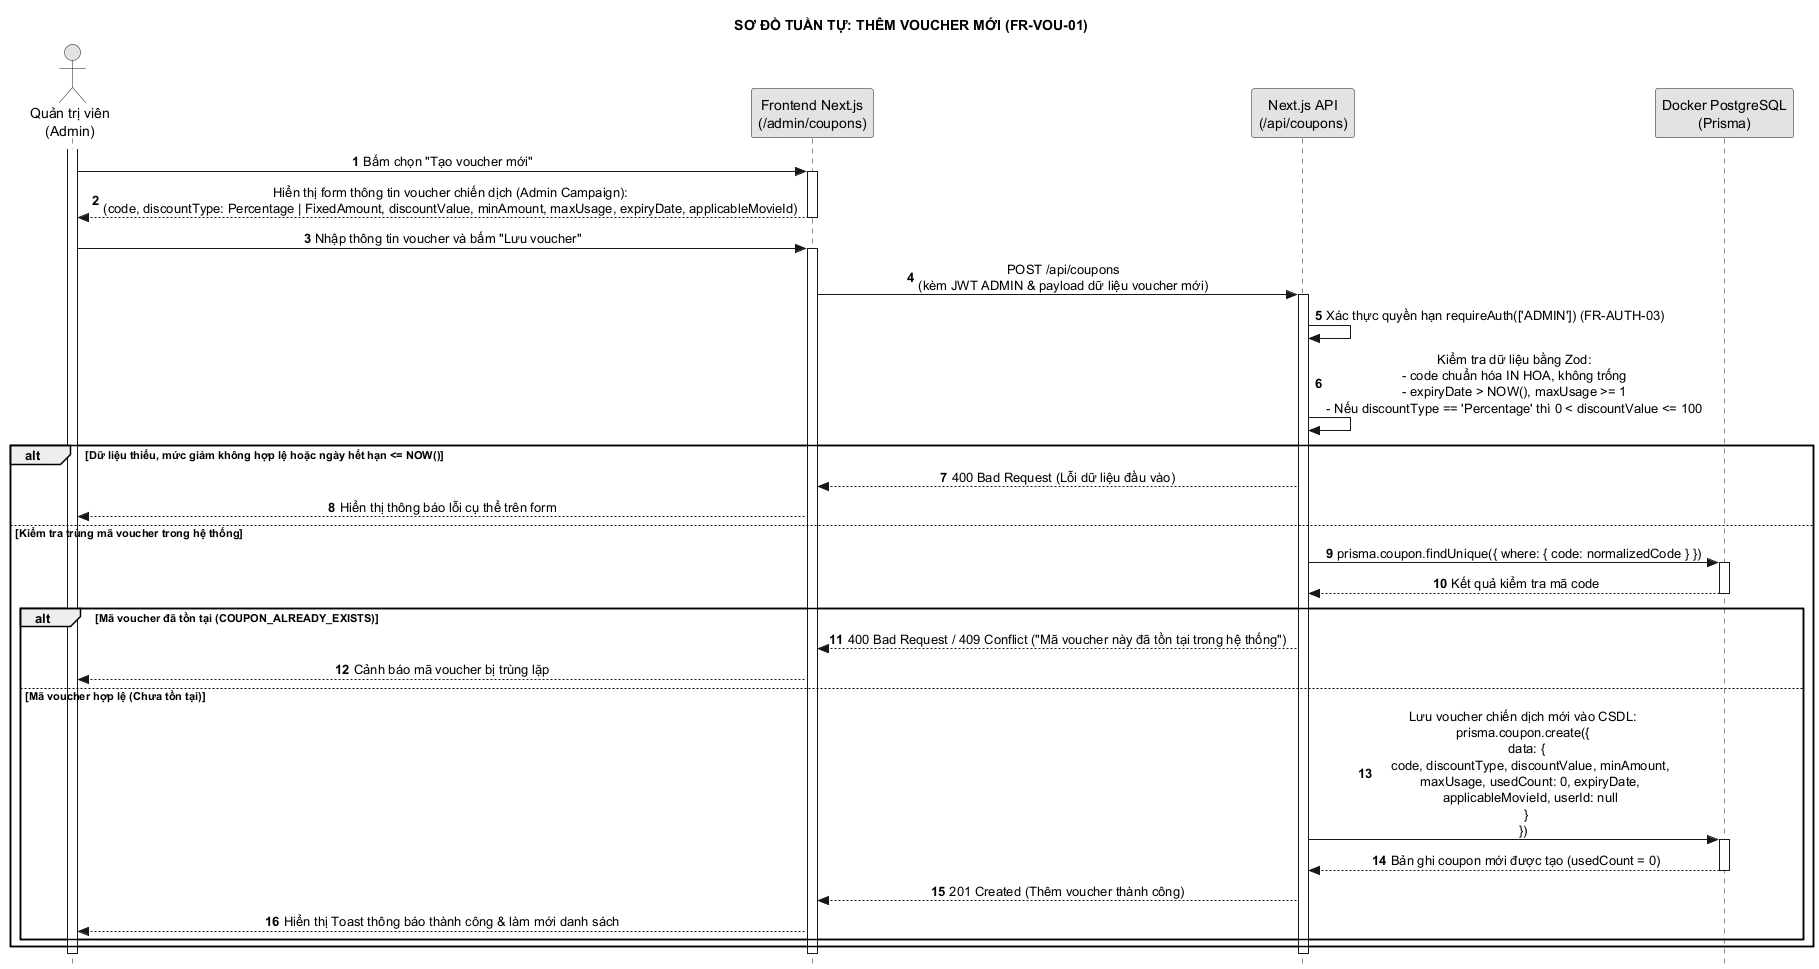

The diagram above was rendered by PlantUML. Its source (embedded in the PNG):
@startuml 31_them_voucher
hide footbox
autonumber
skinparam style strictuml
skinparam monochrome true
skinparam defaultTextAlignment center
skinparam shadowing false
title SƠ ĐỒ TUẦN TỰ: THÊM VOUCHER MỚI (FR-VOU-01)

actor "Quản trị viên\n(Admin)" as A
participant "Frontend Next.js\n(/admin/coupons)" as UI
participant "Next.js API\n(/api/coupons)" as C
participant "Docker PostgreSQL\n(Prisma)" as DB

activate A
A -> UI: Bấm chọn "Tạo voucher mới"
activate UI
UI --> A: Hiển thị form thông tin voucher chiến dịch (Admin Campaign):\n(code, discountType: Percentage | FixedAmount, discountValue, minAmount, maxUsage, expiryDate, applicableMovieId)
deactivate UI

A -> UI: Nhập thông tin voucher và bấm "Lưu voucher"
activate UI
UI -> C: POST /api/coupons\n(kèm JWT ADMIN & payload dữ liệu voucher mới)
activate C
C -> C: Xác thực quyền hạn requireAuth(['ADMIN']) (FR-AUTH-03)
C -> C: Kiểm tra dữ liệu bằng Zod:\n- code chuẩn hóa IN HOA, không trống\n- expiryDate > NOW(), maxUsage >= 1\n- Nếu discountType == 'Percentage' thì 0 < discountValue <= 100

alt Dữ liệu thiếu, mức giảm không hợp lệ hoặc ngày hết hạn <= NOW()
    C --> UI: 400 Bad Request (Lỗi dữ liệu đầu vào)
    UI --> A: Hiển thị thông báo lỗi cụ thể trên form
else Kiểm tra trùng mã voucher trong hệ thống
    C -> DB: prisma.coupon.findUnique({ where: { code: normalizedCode } })
    activate DB
    DB --> C: Kết quả kiểm tra mã code
    deactivate DB

    alt Mã voucher đã tồn tại (COUPON_ALREADY_EXISTS)
        C --> UI: 400 Bad Request / 409 Conflict ("Mã voucher này đã tồn tại trong hệ thống")
        UI --> A: Cảnh báo mã voucher bị trùng lặp
    else Mã voucher hợp lệ (Chưa tồn tại)
        C -> DB: Lưu voucher chiến dịch mới vào CSDL:\nprisma.coupon.create({\n  data: {\n    code, discountType, discountValue, minAmount,\n    maxUsage, usedCount: 0, expiryDate,\n    applicableMovieId, userId: null\n  }\n})
        activate DB
        DB --> C: Bản ghi coupon mới được tạo (usedCount = 0)
        deactivate DB
        C --> UI: 201 Created (Thêm voucher thành công)
        UI --> A: Hiển thị Toast thông báo thành công & làm mới danh sách
    end
end
deactivate C
deactivate UI
deactivate A
@enduml